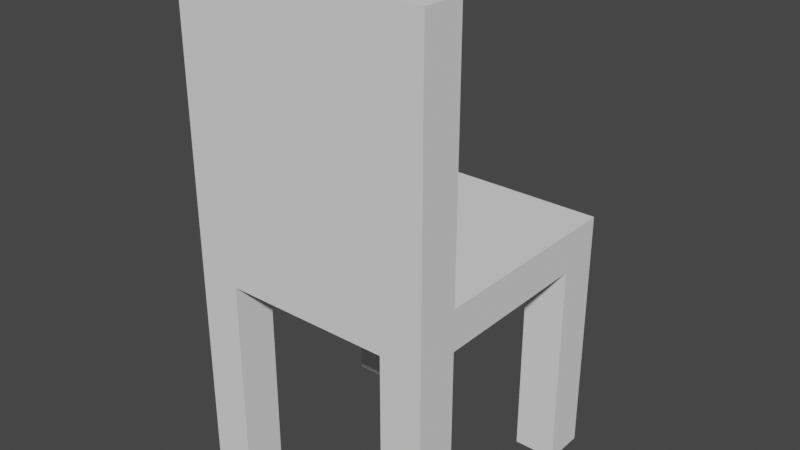 # Source: chair.blend  (saved by Blender 2.93.20; exported with 4.5.12 LTS)
import bpy
from mathutils import Matrix  # noqa: F401  (used for matrix-valued properties, if any)

bpy.ops.wm.read_factory_settings(use_empty=True)
scene = bpy.context.scene
scene.name = 'Scene'

# ---- collections
col_collection = bpy.data.collections.new('Collection'); scene.collection.children.link(col_collection)

# ---- world
world_world = bpy.data.worlds.new('World'); scene.world = world_world
world_world.use_nodes = True; world_world.node_tree.nodes.clear()
_N = world_world.node_tree.nodes; _L = world_world.node_tree.links
n0 = _N.new('ShaderNodeOutputWorld'); n0.name = 'World Output'; n0.location = (300, 300)
n1 = _N.new('ShaderNodeBackground'); n1.name = 'Background'; n1.location = (10, 300)
n1.inputs[0].default_value = (0.05088, 0.05088, 0.05088, 1.0)
_L.new(n1.outputs[0], n0.inputs[0])
n0.is_active_output = True
world_world.color = (0.05088, 0.05088, 0.05088)
world_world.use_sun_shadow = False
world_world.sun_shadow_jitter_overblur = 0.0

# ---- meshes
me_cube_001 = bpy.data.meshes.new('Cube.001')
me_cube_001.from_pydata([(-1.0, -1.0, 0.68), (-1.0, -1.0, 1.0), (-1.0, 1.0, 0.68), (-1.0, 1.0, 1.0), (1.0, -1.0, 0.68), (1.0, -1.0, 1.0), (1.0, 1.0, 0.68), (1.0, 1.0, 1.0), (0.6667, 1.0, 0.68), (-0.6667, 1.0, 0.68), (-0.6667, -1.0, 0.68), (0.6667, -1.0, 0.68), (-1.0, 0.6667, 0.68), (-1.0, -0.6667, 0.68), (-1.0, -0.6667, 1.0), (1.0, -0.6667, 0.68), (1.0, 0.6667, 0.68), (1.0, -0.6667, 1.0), (-0.6667, 0.6667, 0.68), (-0.6667, -0.6667, 0.68), (0.6667, 0.6667, 0.68), (0.6667, -0.6667, 0.68), (-1.0, -0.6667, -1.0), (-1.0, -1.0, -1.0), (-0.6667, 1.0, -1.0), (-1.0, 1.0, -1.0), (1.0, 0.6667, -1.0), (1.0, 1.0, -1.0), (0.6667, -1.0, -1.0), (1.0, -1.0, -1.0), (0.6667, 1.0, -1.0), (-0.6667, -1.0, -1.0), (-0.6667, -0.6667, -1.0), (0.6667, -0.6667, -1.0), (-1.0, 0.6667, -1.0), (1.0, -0.6667, -1.0), (-0.6667, 0.6667, -1.0), (0.6667, 0.6667, -1.0), (1.0, -0.6667, 3.0), (1.0, -1.0, 3.0), (-1.0, -1.0, 3.0), (-1.0, -0.6667, 3.0)], [(18, 19), (20, 21), (20, 18), (21, 19)], [(11, 21, 33, 28), (5, 39, 40, 1), (5, 17, 38, 39), (14, 1, 40, 41), (0, 13, 22, 23), (5, 1, 0, 10, 11, 4), (3, 7, 6, 8, 9, 2), (19, 10, 31, 32), (6, 16, 26, 27), (7, 17, 5, 4, 15, 16, 6), (14, 3, 2, 12, 13, 0, 1), (10, 0, 23, 31), (18, 12, 34, 36), (16, 20, 37, 26), (15, 4, 29, 35), (13, 19, 32, 22), (4, 11, 28, 29), (9, 18, 36, 24), (21, 15, 35, 33), (2, 9, 24, 25), (8, 6, 27, 30), (20, 8, 30, 37), (12, 2, 25, 34), (41, 40, 39, 38), (14, 41, 38, 17), (14, 17, 7, 3)])
_uv = me_cube_001.uv_layers.new(name='UVMap')
_uv.uv.foreach_set('vector', [0.2917, 0.75, 0.2917, 0.6667, 0.2917, 0.6667, 0.2917, 0.75, 0.625, 0.75, 0.625, 0.75, 0.625, 1.0, 0.625, 1.0, 0.625, 0.75, 0.625, 0.6667, 0.625, 0.6667, 0.625, 0.75, 0.625, 0.08333, 0.625, 0.0, 0.625, 0.0, 0.625, 0.08333, 0.375, 0.0, 0.375, 0.08333, 0.375, 0.08333, 0.375, 0.0, 0.625, 0.75, 0.625, 1.0, 0.375, 1.0, 0.375, 0.9167, 0.375, 0.8333, 0.375, 0.75, 0.625, 0.25, 0.625, 0.5, 0.375, 0.5, 0.375, 0.4167, 0.375, 0.3333, 0.375, 0.25, 0.2083, 0.6667, 0.2083, 0.75, 0.2083, 0.75, 0.2083, 0.6667, 0.375, 0.5, 0.375, 0.5833, 0.375, 0.5833, 0.375, 0.5, 0.625, 0.5, 0.625, 0.6667, 0.625, 0.75, 0.375, 0.75, 0.375, 0.6667, 0.375, 0.5833, 0.375, 0.5, 0.625, 0.08333, 0.625, 0.25, 0.375, 0.25, 0.375, 0.1667, 0.375, 0.08333, 0.375, 0.0, 0.625, 0.0, 0.375, 0.9167, 0.375, 1.0, 0.375, 1.0, 0.375, 0.9167, 0.2083, 0.5833, 0.125, 0.5833, 0.125, 0.5833, 0.2083, 0.5833, 0.375, 0.5833, 0.2917, 0.5833, 0.2917, 0.5833, 0.375, 0.5833, 0.375, 0.6667, 0.375, 0.75, 0.375, 0.75, 0.375, 0.6667, 0.125, 0.6667, 0.2083, 0.6667, 0.2083, 0.6667, 0.125, 0.6667, 0.375, 0.75, 0.375, 0.8333, 0.375, 0.8333, 0.375, 0.75, 0.2083, 0.5, 0.2083, 0.5833, 0.2083, 0.5833, 0.2083, 0.5, 0.2917, 0.6667, 0.375, 0.6667, 0.375, 0.6667, 0.2917, 0.6667, 0.375, 0.25, 0.375, 0.3333, 0.375, 0.3333, 0.375, 0.25, 0.375, 0.4167, 0.375, 0.5, 0.375, 0.5, 0.375, 0.4167, 0.2917, 0.5833, 0.2917, 0.5, 0.2917, 0.5, 0.2917, 0.5833, 0.375, 0.1667, 0.375, 0.25, 0.375, 0.25, 0.375, 0.1667, 0.875, 0.6667, 0.875, 0.75, 0.625, 0.75, 0.625, 0.6667, 0.875, 0.6667, 0.875, 0.6667, 0.625, 0.6667, 0.625, 0.6667, 0.875, 0.6667, 0.625, 0.6667, 0.625, 0.5, 0.875, 0.5])
me_cube_001.use_remesh_fix_poles = True
me_cube_001.use_remesh_preserve_attributes = False
me_cube_001.update()

# ---- objects
ob_cube = bpy.data.objects.new('Cube', me_cube_001)

# ---- transforms, parenting, visibility, modifiers, constraints
ob_cube.location = (0.0, 0.0, 0.25)
ob_cube.scale = (0.225, 0.225, 0.225)

# ---- collection membership
col_collection.objects.link(ob_cube)

# ---- scene / render settings (as saved in the file)
scene.frame_start = 1; scene.frame_end = 250; scene.frame_set(1)
scene.render.engine = 'BLENDER_EEVEE_NEXT'
scene.cycles.use_denoising = False
scene.cycles.samples = 128
scene.cycles.sampling_pattern = 'TABULATED_SOBOL'
scene.cycles.use_adaptive_sampling = False
scene.cycles.use_light_tree = False
scene.view_settings.view_transform = 'Filmic'
bpy.context.view_layer.update()

# ---- added for rendering (the .blend has no active camera and no usable light): camera, sun
cam_auto = bpy.data.cameras.new('AutoCamera')
cam_auto.lens = 50.0
cam_auto.sensor_width = 36.0
cam_auto.clip_end = 1000.0
ob_auto_camera = bpy.data.objects.new('AutoCamera', cam_auto)
scene.collection.objects.link(ob_auto_camera)
ob_auto_camera.location = (1.01985, -1.22382, 1.29088)
ob_auto_camera.rotation_euler = (1.09748, -7.21219e-08, 0.694738)
scene.camera = ob_auto_camera
light_auto_sun = bpy.data.lights.new('AutoSun', 'SUN')
light_auto_sun.energy = 3.0
light_auto_sun.angle = 0.0523599
ob_auto_sun = bpy.data.objects.new('AutoSun', light_auto_sun)
scene.collection.objects.link(ob_auto_sun)
ob_auto_sun.rotation_euler = (0.872665, 0.174533, 0.523599)
bpy.context.view_layer.update()
